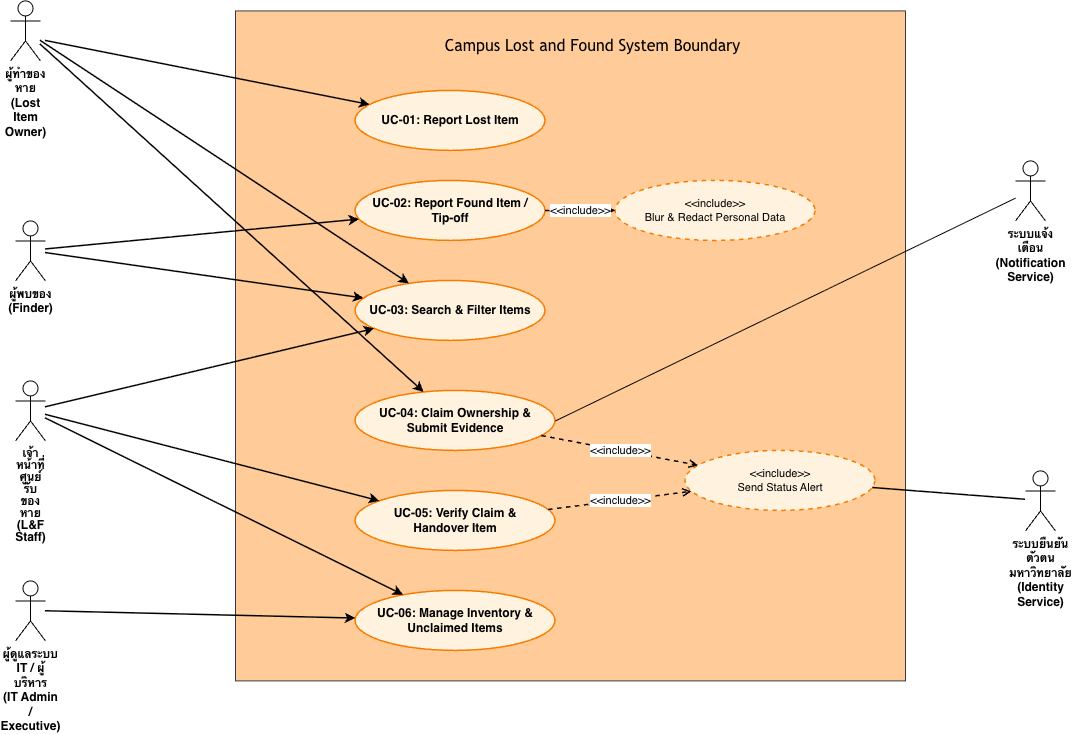

The diagram above was exported from draw.io. Its source (the exported page's mxGraphModel, read from the mxfile embedded in the PNG):
<mxGraphModel dx="3185" dy="2078" grid="1" gridSize="10" guides="1" tooltips="1" connect="1" arrows="1" fold="1" page="1" pageScale="1" pageWidth="850" pageHeight="1100" math="0" shadow="0">
  <root>
    <mxCell id="0" />
    <mxCell id="1" parent="0" />
    <mxCell id="gDhRb416reW386YnyOB9-42" parent="1" style="whiteSpace=wrap;html=1;aspect=fixed;fillColor=light-dark(#FFCC99,#FFEAC1);strokeColor=#36393d;" value="" vertex="1">
      <mxGeometry height="670" width="670" x="620" y="480" as="geometry" />
    </mxCell>
    <mxCell id="gDhRb416reW386YnyOB9-8" parent="1" style="ellipse;whiteSpace=wrap;html=1;fillColor=light-dark(#FFF3E0,#FFE6CC);strokeColor=#F57C00;strokeWidth=1.5;fontStyle=1;fontSize=12;fontColor=light-dark(#000000,#000000);" value="UC-01: Report Lost Item" vertex="1">
      <mxGeometry height="60" width="190" x="740" y="560" as="geometry" />
    </mxCell>
    <mxCell id="gDhRb416reW386YnyOB9-9" parent="1" style="ellipse;whiteSpace=wrap;html=1;fillColor=light-dark(#FFF3E0,#FFE6CC);strokeColor=#F57C00;strokeWidth=1.5;fontStyle=1;fontSize=12;fontColor=light-dark(#000000,#000000);" value="UC-02: Report Found Item /&lt;br&gt;Tip-off" vertex="1">
      <mxGeometry height="60" width="190" x="740" y="650" as="geometry" />
    </mxCell>
    <mxCell id="gDhRb416reW386YnyOB9-10" parent="1" style="ellipse;whiteSpace=wrap;html=1;fillColor=light-dark(#FFF3E0,#FFE6CC);strokeColor=#F57C00;strokeWidth=1.5;fontStyle=0;fontSize=11;dashed=1;fontColor=light-dark(#000000,#000000);" value="&amp;lt;&amp;lt;include&amp;gt;&amp;gt;&lt;br&gt;Blur &amp;amp; Redact Personal Data" vertex="1">
      <mxGeometry height="60" width="200" x="1000" y="650" as="geometry" />
    </mxCell>
    <mxCell id="gDhRb416reW386YnyOB9-11" parent="1" style="ellipse;whiteSpace=wrap;html=1;fillColor=light-dark(#FFF3E0,#FFE6CC);strokeColor=#F57C00;strokeWidth=1.5;fontStyle=1;fontSize=12;fontColor=light-dark(#000000,#000000);" value="UC-03: Search &amp;amp; Filter Items" vertex="1">
      <mxGeometry height="60" width="190" x="740" y="750" as="geometry" />
    </mxCell>
    <mxCell id="gDhRb416reW386YnyOB9-12" parent="1" style="ellipse;whiteSpace=wrap;html=1;fillColor=light-dark(#FFF3E0,#FFE6CC);strokeColor=#F57C00;strokeWidth=1.5;fontStyle=1;fontSize=12;fontColor=light-dark(#000000,#000000);" value="UC-04: Claim Ownership &amp;amp;&lt;br&gt;Submit Evidence" vertex="1">
      <mxGeometry height="60" width="200" x="740" y="860" as="geometry" />
    </mxCell>
    <mxCell id="gDhRb416reW386YnyOB9-13" parent="1" style="ellipse;whiteSpace=wrap;html=1;fillColor=light-dark(#FFF3E0,#FFE6CC);strokeColor=#F57C00;strokeWidth=1.5;fontStyle=0;fontSize=11;dashed=1;fontColor=light-dark(#000000,#000000);" value="&amp;lt;&amp;lt;include&amp;gt;&amp;gt;&lt;br&gt;Send Status Alert" vertex="1">
      <mxGeometry height="60" width="190" x="1070" y="920" as="geometry" />
    </mxCell>
    <mxCell id="gDhRb416reW386YnyOB9-14" parent="1" style="ellipse;whiteSpace=wrap;html=1;fillColor=light-dark(#FFF3E0,#FFE6CC);strokeColor=#F57C00;strokeWidth=1.5;fontStyle=1;fontSize=12;fontColor=light-dark(#000000,#000000);" value="UC-05: Verify Claim &amp;amp;&lt;br&gt;Handover Item" vertex="1">
      <mxGeometry height="60" width="200" x="740" y="960" as="geometry" />
    </mxCell>
    <mxCell id="gDhRb416reW386YnyOB9-15" parent="1" style="ellipse;whiteSpace=wrap;html=1;fillColor=light-dark(#FFF3E0,#FFE6CC);strokeColor=#F57C00;strokeWidth=1.5;fontStyle=1;fontSize=12;fontColor=light-dark(#000000,#000000);" value="UC-06: Manage Inventory &amp;amp;&lt;br&gt;Unclaimed Items" vertex="1">
      <mxGeometry height="60" width="200" x="740" y="1060" as="geometry" />
    </mxCell>
    <mxCell id="gDhRb416reW386YnyOB9-16" edge="1" parent="1" style="endArrow=classic;html=1;rounded=0;strokeWidth=1.5;strokeColor=default;" target="gDhRb416reW386YnyOB9-8">
      <mxGeometry relative="1" as="geometry">
        <mxPoint x="430" y="510" as="sourcePoint" />
      </mxGeometry>
    </mxCell>
    <mxCell id="gDhRb416reW386YnyOB9-17" edge="1" parent="1" source="gDhRb416reW386YnyOB9-44" style="endArrow=classic;html=1;rounded=0;strokeWidth=1.5;strokeColor=default;" target="gDhRb416reW386YnyOB9-11">
      <mxGeometry relative="1" as="geometry">
        <mxPoint x="499.54346466443985" y="645" as="sourcePoint" />
      </mxGeometry>
    </mxCell>
    <mxCell id="gDhRb416reW386YnyOB9-18" edge="1" parent="1" source="gDhRb416reW386YnyOB9-44" style="endArrow=classic;html=1;rounded=0;strokeWidth=1.5;strokeColor=default;" target="gDhRb416reW386YnyOB9-12">
      <mxGeometry relative="1" as="geometry">
        <mxPoint x="470.27023936706064" y="645" as="sourcePoint" />
      </mxGeometry>
    </mxCell>
    <mxCell id="gDhRb416reW386YnyOB9-19" edge="1" parent="1" source="gDhRb416reW386YnyOB9-45" style="endArrow=classic;html=1;rounded=0;strokeWidth=1.5;strokeColor=default;" target="gDhRb416reW386YnyOB9-9">
      <mxGeometry relative="1" as="geometry">
        <mxPoint x="520" y="706.8598635956948" as="sourcePoint" />
      </mxGeometry>
    </mxCell>
    <mxCell id="gDhRb416reW386YnyOB9-20" edge="1" parent="1" source="gDhRb416reW386YnyOB9-45" style="endArrow=classic;html=1;rounded=0;strokeWidth=1.5;strokeColor=default;" target="gDhRb416reW386YnyOB9-11">
      <mxGeometry relative="1" as="geometry">
        <mxPoint x="520" y="730.0885297367126" as="sourcePoint" />
      </mxGeometry>
    </mxCell>
    <mxCell id="gDhRb416reW386YnyOB9-21" edge="1" parent="1" source="gDhRb416reW386YnyOB9-46" style="endArrow=classic;html=1;rounded=0;strokeWidth=1.5;strokeColor=default;" target="gDhRb416reW386YnyOB9-11">
      <mxGeometry relative="1" as="geometry">
        <mxPoint x="495.28571428571445" y="925" as="sourcePoint" />
      </mxGeometry>
    </mxCell>
    <mxCell id="gDhRb416reW386YnyOB9-22" edge="1" parent="1" source="gDhRb416reW386YnyOB9-46" style="endArrow=classic;html=1;rounded=0;strokeWidth=1.5;strokeColor=default;" target="gDhRb416reW386YnyOB9-14">
      <mxGeometry relative="1" as="geometry">
        <mxPoint x="520" y="963.0120481927711" as="sourcePoint" />
      </mxGeometry>
    </mxCell>
    <mxCell id="gDhRb416reW386YnyOB9-23" edge="1" parent="1" source="gDhRb416reW386YnyOB9-46" style="endArrow=classic;html=1;rounded=0;strokeWidth=1.5;strokeColor=default;" target="gDhRb416reW386YnyOB9-15">
      <mxGeometry relative="1" as="geometry">
        <mxPoint x="517.2222222222224" y="985" as="sourcePoint" />
      </mxGeometry>
    </mxCell>
    <mxCell id="gDhRb416reW386YnyOB9-24" edge="1" parent="1" source="gDhRb416reW386YnyOB9-47" style="endArrow=classic;html=1;rounded=0;strokeWidth=1.5;strokeColor=default;" target="gDhRb416reW386YnyOB9-15">
      <mxGeometry relative="1" as="geometry">
        <mxPoint x="520" y="1086.216966992869" as="sourcePoint" />
      </mxGeometry>
    </mxCell>
    <mxCell id="gDhRb416reW386YnyOB9-25" edge="1" parent="1" source="gDhRb416reW386YnyOB9-9" style="dashed=1;endArrow=open;html=1;rounded=0;strokeColor=default;strokeWidth=1.5;fontSize=11;" target="gDhRb416reW386YnyOB9-10" value="&amp;lt;&amp;lt;include&amp;gt;&amp;gt;">
      <mxGeometry relative="1" as="geometry" />
    </mxCell>
    <mxCell id="gDhRb416reW386YnyOB9-26" edge="1" parent="1" source="gDhRb416reW386YnyOB9-12" style="dashed=1;endArrow=open;html=1;rounded=0;strokeColor=default;strokeWidth=1.5;fontSize=11;" target="gDhRb416reW386YnyOB9-13" value="&lt;span style=&quot;color: light-dark(rgb(0, 0, 0), rgb(255, 255, 255));&quot;&gt;&amp;lt;&amp;lt;include&amp;gt;&amp;gt;&lt;/span&gt;">
      <mxGeometry relative="1" as="geometry" />
    </mxCell>
    <mxCell id="gDhRb416reW386YnyOB9-27" edge="1" parent="1" source="gDhRb416reW386YnyOB9-14" style="dashed=1;endArrow=open;html=1;rounded=0;strokeColor=default;strokeWidth=1.5;fontSize=11;" target="gDhRb416reW386YnyOB9-13" value="&lt;span&gt;&amp;lt;&amp;lt;include&amp;gt;&amp;gt;&lt;/span&gt;">
      <mxGeometry relative="1" as="geometry" />
    </mxCell>
    <mxCell id="gDhRb416reW386YnyOB9-30" parent="1" style="shape=umlActor;verticalLabelPosition=bottom;verticalAlign=top;html=1;outlineConnect=0;" value="&lt;span style=&quot;font-weight: 700; white-space: normal;&quot;&gt;ระบบยืนยันตัวตน มหาวิทยาลัย&lt;/span&gt;&lt;br style=&quot;font-weight: 700; white-space: normal;&quot;&gt;&lt;span style=&quot;font-weight: 700; white-space: normal;&quot;&gt;(Identity Service)&lt;/span&gt;" vertex="1">
      <mxGeometry height="60" width="30" x="1410" y="940" as="geometry" />
    </mxCell>
    <mxCell id="gDhRb416reW386YnyOB9-31" parent="1" style="shape=umlActor;verticalLabelPosition=bottom;verticalAlign=top;html=1;outlineConnect=0;" value="&lt;span style=&quot;font-weight: 700; white-space: normal;&quot;&gt;ระบบแจ้งเตือน&lt;/span&gt;&lt;br style=&quot;font-weight: 700; white-space: normal;&quot;&gt;&lt;span style=&quot;font-weight: 700; white-space: normal;&quot;&gt;(Notification Service)&lt;/span&gt;" vertex="1">
      <mxGeometry height="60" width="30" x="1400" y="630" as="geometry" />
    </mxCell>
    <mxCell id="gDhRb416reW386YnyOB9-40" edge="1" parent="1" source="gDhRb416reW386YnyOB9-30" style="endArrow=none;html=1;rounded=0;strokeWidth=1.5;strokeColor=light-dark(#000000,#F2F2F2);endFill=0;fontColor=light-dark(#000000,#080808);" target="gDhRb416reW386YnyOB9-13">
      <mxGeometry relative="1" as="geometry">
        <mxPoint x="1370" y="780" as="sourcePoint" />
        <mxPoint x="1210" y="947" as="targetPoint" />
      </mxGeometry>
    </mxCell>
    <mxCell id="gDhRb416reW386YnyOB9-41" edge="1" parent="1" source="gDhRb416reW386YnyOB9-31" style="endArrow=none;html=1;rounded=0;entryX=1;entryY=0.5;entryDx=0;entryDy=0;endFill=0;fontColor=light-dark(#000000,#080808);strokeColor=light-dark(#000000,#F2F2F2);" target="gDhRb416reW386YnyOB9-12" value="">
      <mxGeometry height="50" relative="1" width="50" as="geometry">
        <mxPoint x="1060" y="980" as="sourcePoint" />
        <mxPoint x="1110" y="930" as="targetPoint" />
      </mxGeometry>
    </mxCell>
    <mxCell id="gDhRb416reW386YnyOB9-43" parent="1" style="text;html=1;whiteSpace=wrap;strokeColor=none;fillColor=none;align=center;verticalAlign=middle;rounded=0;labelBackgroundColor=none;fontColor=light-dark(#000000,#000000);" value="&lt;span style=&quot;font-family: &amp;quot;trebuchet ms&amp;quot;, verdana, arial, sans-serif; font-size: 16px; text-align: start; white-space: nowrap;&quot;&gt;Campus Lost and Found System Boundary&lt;/span&gt;" vertex="1">
      <mxGeometry height="90" width="355" x="800" y="470" as="geometry" />
    </mxCell>
    <mxCell id="gDhRb416reW386YnyOB9-44" parent="1" style="shape=umlActor;verticalLabelPosition=bottom;verticalAlign=top;html=1;outlineConnect=0;" value="&lt;span style=&quot;font-weight: 700; white-space: normal;&quot;&gt;ผู้ทำของหาย&lt;/span&gt;&lt;br style=&quot;font-weight: 700; white-space: normal;&quot;&gt;&lt;span style=&quot;font-weight: 700; white-space: normal;&quot;&gt;(Lost Item Owner)&lt;/span&gt;" vertex="1">
      <mxGeometry height="60" width="30" x="395" y="470" as="geometry" />
    </mxCell>
    <mxCell id="gDhRb416reW386YnyOB9-45" parent="1" style="shape=umlActor;verticalLabelPosition=bottom;verticalAlign=top;html=1;outlineConnect=0;" value="&lt;span style=&quot;font-weight: 700; white-space: normal;&quot;&gt;ผู้พบของ&lt;/span&gt;&lt;br style=&quot;font-weight: 700; white-space: normal;&quot;&gt;&lt;span style=&quot;font-weight: 700; white-space: normal;&quot;&gt;(Finder)&lt;/span&gt;" vertex="1">
      <mxGeometry height="60" width="30" x="400" y="690" as="geometry" />
    </mxCell>
    <mxCell id="gDhRb416reW386YnyOB9-46" parent="1" style="shape=umlActor;verticalLabelPosition=bottom;verticalAlign=top;html=1;outlineConnect=0;" value="&lt;div style=&quot;line-height: 100%;&quot;&gt;&lt;span style=&quot;font-weight: 700; white-space: normal;&quot;&gt;เจ้าหน้าที่ศูนย์รับของหาย&lt;/span&gt;&lt;br style=&quot;font-weight: 700; white-space: normal;&quot;&gt;&lt;span style=&quot;font-weight: 700; white-space: normal;&quot;&gt;(L&amp;amp;F Staff)&lt;/span&gt;&lt;/div&gt;" vertex="1">
      <mxGeometry height="60" width="30" x="400" y="850" as="geometry" />
    </mxCell>
    <mxCell id="gDhRb416reW386YnyOB9-47" parent="1" style="shape=umlActor;verticalLabelPosition=bottom;verticalAlign=top;html=1;outlineConnect=0;" value="&lt;span style=&quot;font-weight: 700; white-space: normal;&quot;&gt;ผู้ดูแลระบบ IT / ผู้บริหาร&lt;/span&gt;&lt;br style=&quot;font-weight: 700; white-space: normal;&quot;&gt;&lt;span style=&quot;font-weight: 700; white-space: normal;&quot;&gt;(IT Admin / Executive)&lt;/span&gt;" vertex="1">
      <mxGeometry height="60" width="30" x="400" y="1050" as="geometry" />
    </mxCell>
  </root>
</mxGraphModel>